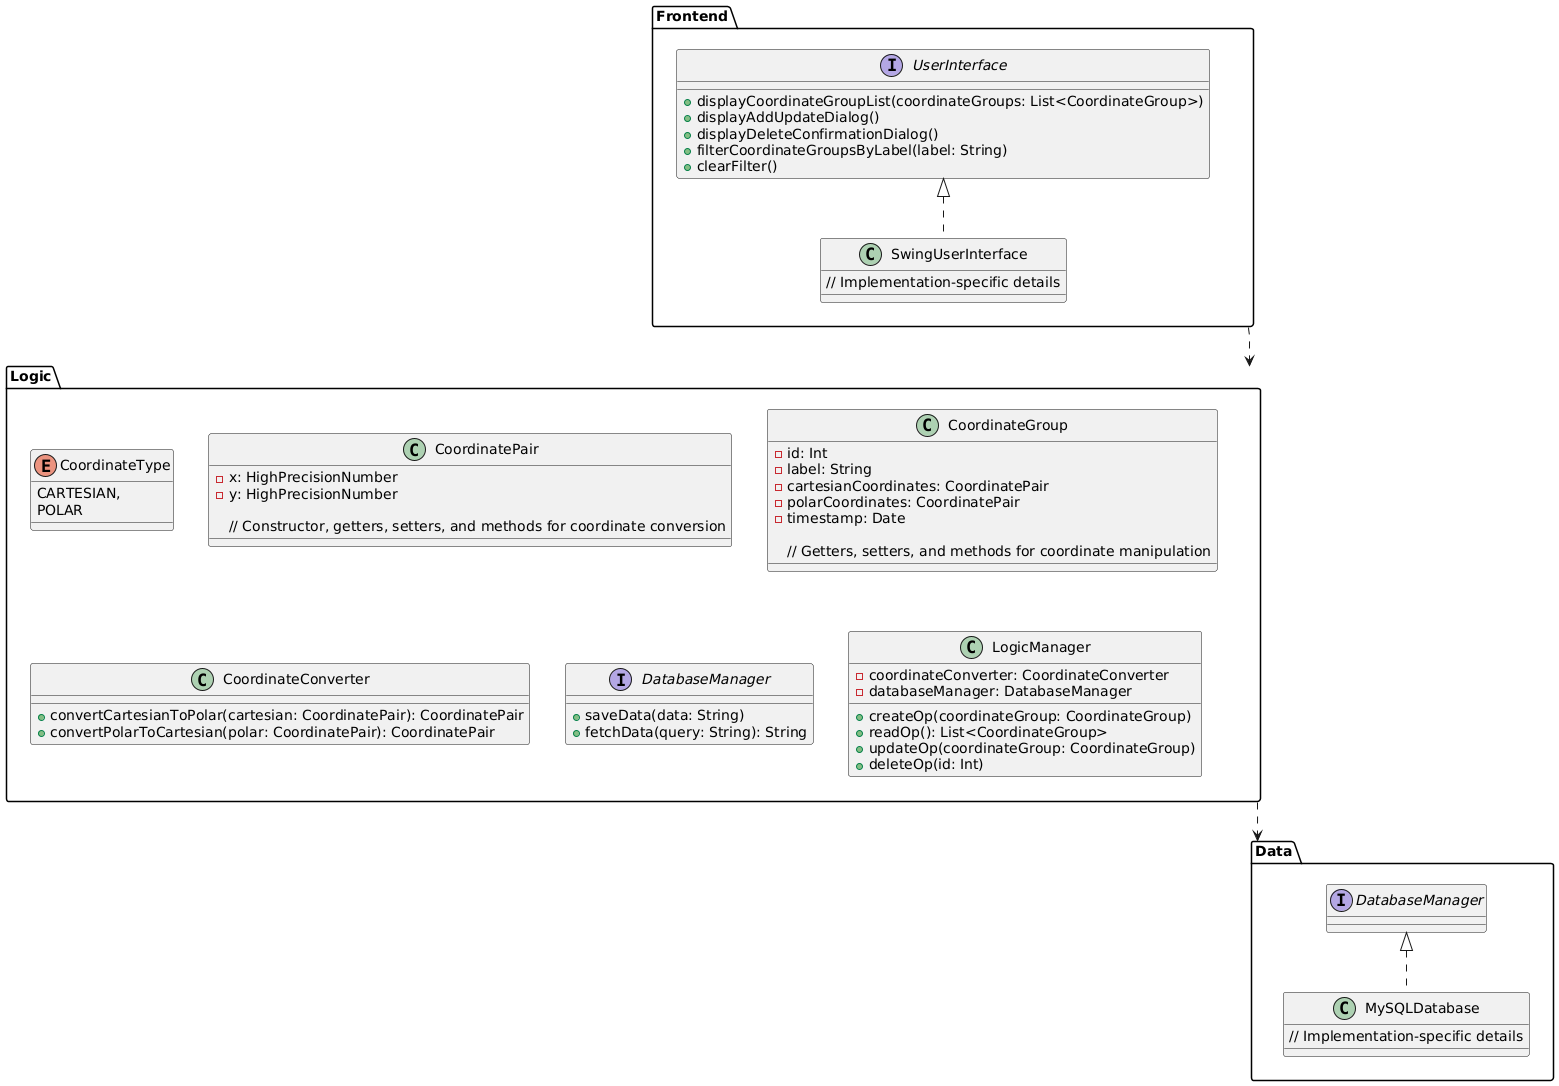

The diagram above was rendered by PlantUML. Its source (embedded in the PNG):
@startuml

package Frontend {
  interface UserInterface {
    + displayCoordinateGroupList(coordinateGroups: List<CoordinateGroup>)
    + displayAddUpdateDialog()
    + displayDeleteConfirmationDialog()
    + filterCoordinateGroupsByLabel(label: String)
    + clearFilter()
  }
  
  class SwingUserInterface implements UserInterface {
    // Implementation-specific details
  }
}

package Logic {
  enum CoordinateType {
    CARTESIAN,
    POLAR
  }

  class CoordinatePair {
    - x: HighPrecisionNumber
    - y: HighPrecisionNumber
    
    // Constructor, getters, setters, and methods for coordinate conversion
  }

  class CoordinateGroup {
    - id: Int
    - label: String
    - cartesianCoordinates: CoordinatePair
    - polarCoordinates: CoordinatePair
    - timestamp: Date
    
    // Getters, setters, and methods for coordinate manipulation
  }

  class CoordinateConverter {
    + convertCartesianToPolar(cartesian: CoordinatePair): CoordinatePair
    + convertPolarToCartesian(polar: CoordinatePair): CoordinatePair
  }

  interface DatabaseManager {
    + saveData(data: String)
    + fetchData(query: String): String
  }

  class LogicManager {
    - coordinateConverter: CoordinateConverter
    - databaseManager: DatabaseManager
    
    + createOp(coordinateGroup: CoordinateGroup)
    + readOp(): List<CoordinateGroup>
    + updateOp(coordinateGroup: CoordinateGroup)
    + deleteOp(id: Int)
  }
}

package Data {
  class MySQLDatabase implements DatabaseManager {
    // Implementation-specific details
  }
}

Frontend ..down-> Logic
Logic ..down-> Data

@enduml